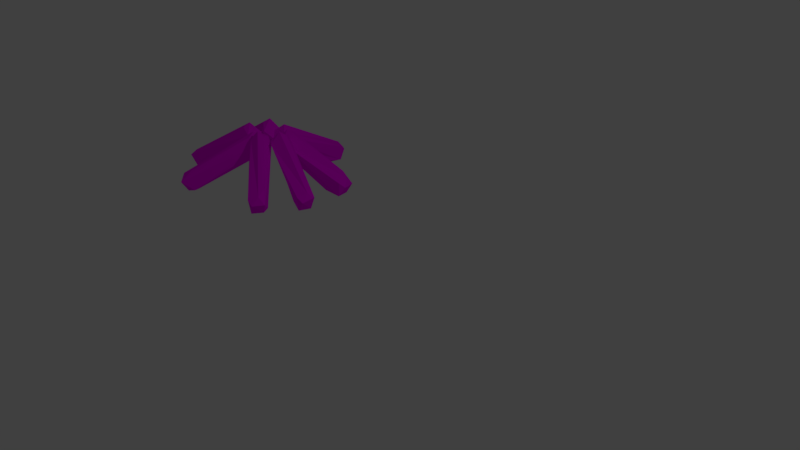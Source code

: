 # Source: Fogata.blend  (saved by Blender 2.78.0; exported with 4.5.12 LTS)
import bpy
from mathutils import Matrix  # noqa: F401  (used for matrix-valued properties, if any)

bpy.ops.wm.read_factory_settings(use_empty=True)
scene = bpy.context.scene
scene.name = 'Scene'

# ---- collections
col_collection_1 = bpy.data.collections.new('Collection 1'); scene.collection.children.link(col_collection_1)

# ---- images (referenced by path relative to the original .blend; pixels are not part of the script)
import os
ASSET_DIR = os.environ.get("B2B_ASSET_DIR", "")  # directory of the original .blend (textures are referenced by path, not embedded)
HERE = os.path.dirname(os.path.abspath(__file__))  # packed textures are extracted next to this script under _unpacked/

def load_image(name, relpath, width, height, colorspace="sRGB"):
    """Load a texture the original file referenced (path relative to the .blend, or extracted next to this script)."""
    p = next((c for c in (os.path.join(HERE, relpath), os.path.join(ASSET_DIR, relpath)) if relpath and os.path.exists(c)), "")
    if p:
        img = bpy.data.images.load(p, check_existing=True)
        img.name = name
    else:  # same state as the original file: an image datablock whose file is absent (Cycles renders it pink)
        img = bpy.data.images.new(name, width, height)
        img.source = "FILE"
        img.filepath = "//" + (relpath or name)
    img.colorspace_settings.name = colorspace
    return img
img_troncos = load_image('Troncos', 'Troncos.png', 1024, 1024, 'sRGB')

# ---- materials (node trees are filled in below, after node groups)
mat_material = bpy.data.materials.new('Material')
mat_material.alpha_threshold = 0.0
mat_material.roughness = 0.5
mat_material.line_color = (0.0, 0.0, 0.0, 1.0)

# ---- material node trees
mat_material.use_nodes = True; mat_material.node_tree.nodes.clear()
_N = mat_material.node_tree.nodes; _L = mat_material.node_tree.links
n0 = _N.new('ShaderNodeOutputMaterial'); n0.name = 'Material Output'; n0.location = (300, 300)
n1 = _N.new('ShaderNodeBsdfDiffuse'); n1.name = 'Diffuse BSDF'; n1.location = (10, 300)
n2 = _N.new('ShaderNodeTexImage'); n2.name = 'Image Texture'; n2.location = (-180, 300)
n2.width = 140
n2.image = img_troncos
_L.new(n1.outputs[0], n0.inputs[0])
_L.new(n2.outputs[0], n1.inputs[0])
n0.is_active_output = True

# ---- world
world_world = bpy.data.worlds.new('World'); scene.world = world_world
world_world.color = (0.05088, 0.05088, 0.05088)
world_world.use_sun_shadow = False
world_world.sun_shadow_jitter_overblur = 0.0
world_world.cycles.sampling_method = 'MANUAL'

# ---- cameras
cam_camera = bpy.data.cameras.new('Camera')
cam_camera.clip_end = 100.0
cam_camera.lens = 35.0
cam_camera.sensor_width = 32.0
cam_camera.sensor_height = 18.0
cam_camera.ortho_scale = 7.314
cam_camera.dof.focus_distance = 0.0

# ---- lights
light_lamp = bpy.data.lights.new('Lamp', 'POINT')
light_lamp.transmission_factor = 0.0
light_lamp.cutoff_distance = 30.0
light_lamp.energy = 100.0
light_lamp.shadow_buffer_clip_start = 1.001
light_lamp.shadow_soft_size = 0.1
light_lamp.shadow_maximum_resolution = 0.006
light_lamp.use_absolute_resolution = True

# ---- meshes
me_cube_003 = bpy.data.meshes.new('Cube.003')
me_cube_003.from_pydata([(0.07098, -1.563, 1.672), (-1.608, -6.806, 0.05371), (0.4075, -0.7152, 0.4687), (-0.007093, -0.9536, 1.495), (0.7778, -1.617, 1.932), (-1.642, -6.174, -1.319), (-2.002, -6.617, -1.218), (-2.305, -6.934, -0.189), (-2.679, -6.396, -0.7956), (-0.05481, -1.008, 0.6617), (0.9494, -1.699, 0.5498), (-2.265, -5.86, -1.161), (1.144, -1.289, 1.089), (0.9257, -1.967, 1.521), (-2.279, -5.213, -0.7503), (-2.258, -6.545, 0.194), (-1.492, -7.131, -0.3721), (1.075, 1.539, 1.396), (-2.997, 5.105, 1.205), (0.6504, 0.274, 0.6464), (1.342, 1.165, 1.012), (1.074, 1.166, 2.078), (-3.597, 4.163, 0.1707), (-3.72, 4.727, 0.1292), (-3.653, 4.987, 0.9548), (-3.1, 5.584, 0.6077), (0.7116, 0.8669, 0.5269), (-0.02292, 0.4834, 1.453), (-3.148, 4.506, -0.3111), (0.5826, 0.3387, 1.747), (0.5234, 1.081, 2.084), (-3.099, 5.097, -0.3898), (-2.588, 5.491, 0.7138), (-2.818, 4.373, 1.429), (-5.109, 2.891, 2.466), (-0.2727, -0.2832, 1.197), (-0.07917, 0.4006, 2.766), (-5.453, 2.027, 1.278), (-5.727, 2.517, 1.327), (-5.351, 3.413, 1.952), (-5.307, 3.282, 1.096), (-0.3779, 0.3059, 1.177), (-0.7795, -0.4217, 1.772), (-5.122, 2.581, 0.8668), (0.1628, 0.4764, 1.681), (-0.5879, 0.1443, 2.747), (-4.389, 2.64, 0.8318), (-4.829, 3.472, 2.051), (-5.609, 2.648, 2.407), (-0.4923, -0.5837, 2.247), (-0.2384, 1.04, 1.894), (-5.581, -1.193, 2.424), (0.06839, -1.066, 0.6711), (0.04461, -0.8667, 2.37), (-5.598, -1.726, 1.042), (-6.048, -1.471, 1.196), (-6.034, -1.634, 2.053), (-6.046, -0.7302, 2.044), (-5.998, -0.5663, 1.186), (-0.274, -0.6262, 0.7925), (-0.303, -1.597, 1.165), (-5.55, -0.9868, 0.7997), (0.1736, -0.3677, 1.351), (-0.3118, -1.322, 2.26), (-4.911, -0.5684, 0.8204), (-5.591, -0.4551, 2.183), (-4.956, -1.584, 2.383), (0.05142, -1.729, 1.6), (-0.4145, -0.1617, 1.676), (3.46, 4.135, -2.971), (0.1188, 0.325, 0.641), (1.591, 0.7454, 1.447), (2.1, 4.1, -3.552), (2.502, 4.202, -3.907), (3.113, 4.604, -3.405), (3.535, 3.908, -3.675), (0.5445, 0.2138, 0.304), (0.3973, 1.106, 0.7466), (2.236, 3.42, -3.847), (0.9598, -0.04983, 0.8823), (1.413, 1.26, 1.23), (2.677, 3.343, -4.16), (3.617, 3.488, -3.312), (3.023, 4.078, -2.379), (0.5617, 1.156, 1.295), (1.526, 0.224, 0.5184), (5.252, 0.7212, -3.718), (1.032, 0.08111, 0.4186), (2.552, -0.03734, 1.196), (4.008, 1.188, -4.368), (4.373, 0.9766, -4.701), (1.33, -0.3239, 0.1576), (1.608, 0.6594, 0.3464), (3.82, 0.4394, -4.47), (1.627, -0.5893, 0.8069), (2.595, 0.4371, 0.8477), (5.168, 0.2803, -4.327), (4.148, 0.06388, -4.715), (5.093, -0.0218, -3.87), (5.266, 1.166, -4.083), (1.815, 0.7829, 0.8702), (2.206, -0.7337, 0.4353), (4.535, -2.583, -3.29), (0.5256, -1.045, 0.7209), (1.952, -1.497, 1.554), (3.468, -1.862, -4.046), (3.743, -2.246, -4.325), (4.508, -2.211, -3.916), (4.315, -3.095, -3.818), (0.687, -1.578, 0.5416), (1.224, -0.6914, 0.5757), (3.083, -2.537, -4.03), (0.9161, -1.802, 1.231), (2.11, -1.125, 1.137), (3.281, -3.048, -4.197), (4.177, -3.271, -3.323), (4.308, -2.041, -2.824), (1.47, -0.5391, 1.076), (1.409, -2.197, 0.9105)], [], [(5, 11, 10), (15, 1, 0), (3, 12, 2), (10, 13, 16), (12, 13, 10), (5, 10, 16), (7, 6, 16), (3, 9, 8), (15, 3, 8), (22, 28, 27), (32, 18, 17), (20, 29, 19), (27, 30, 24), (29, 30, 27), (22, 27, 24), (23, 25, 31), (20, 26, 31), (32, 20, 31), (37, 43, 42), (47, 34, 50), (49, 44, 36), (49, 45, 48), (37, 49, 48), (39, 38, 48), (50, 41, 40), (44, 41, 50), (47, 50, 40), (54, 61, 60), (65, 51, 68), (67, 62, 53), (67, 63, 56), (54, 67, 56), (68, 59, 58), (62, 59, 68), (65, 68, 58), (72, 78, 77), (82, 69, 85), (84, 79, 71), (84, 80, 74), (72, 84, 74), (73, 75, 81), (85, 76, 81), (79, 76, 85), (82, 85, 81), (89, 93, 92), (98, 86, 101), (100, 94, 88), (100, 95, 99), (89, 100, 99), (90, 96, 97), (99, 96, 90), (101, 91, 97), (94, 91, 101), (98, 101, 97), (105, 111, 110), (115, 102, 118), (117, 112, 104), (117, 113, 107), (105, 117, 107), (106, 108, 114), (118, 109, 114), (112, 109, 118), (115, 118, 114), (2, 10, 11), (11, 14, 2), (0, 3, 15), (4, 0, 1), (1, 16, 4), (2, 12, 10), (2, 9, 3), (4, 12, 3), (4, 3, 0), (4, 13, 12), (13, 4, 16), (1, 15, 7, 16), (16, 6, 5), (28, 22, 23, 31), (8, 6, 7), (8, 7, 15), (8, 14, 11), (9, 2, 14), (14, 8, 9), (19, 27, 28), (28, 31, 19), (17, 20, 32), (21, 17, 18), (18, 33, 21), (19, 29, 27), (19, 26, 20), (21, 29, 20), (21, 20, 17), (21, 30, 29), (30, 21, 33), (33, 24, 30), (18, 32, 25, 24), (24, 25, 23), (24, 23, 22), (24, 33, 18), (43, 37, 38, 40), (31, 25, 32), (26, 19, 31), (35, 42, 43), (43, 46, 35), (42, 49, 37), (36, 50, 34), (34, 48, 36), (35, 44, 49), (35, 49, 42), (35, 41, 44), (36, 44, 50), (36, 45, 49), (45, 36, 48), (34, 47, 39, 48), (48, 38, 37), (61, 54, 55, 58), (40, 38, 39), (40, 39, 47), (40, 46, 43), (41, 35, 46), (46, 40, 41), (52, 60, 61), (61, 64, 52), (60, 67, 54), (53, 68, 51), (51, 66, 53), (52, 62, 67), (52, 67, 60), (52, 59, 62), (53, 62, 68), (53, 63, 67), (63, 53, 66), (66, 56, 63), (51, 65, 57, 56), (56, 55, 54), (56, 66, 51), (57, 55, 56), (78, 72, 73, 81), (58, 55, 57), (58, 57, 65), (58, 64, 61), (59, 52, 64), (64, 58, 59), (70, 77, 78), (78, 81, 70), (77, 84, 72), (71, 85, 69), (69, 83, 71), (70, 79, 84), (70, 84, 77), (70, 76, 79), (71, 79, 85), (71, 80, 84), (80, 71, 83), (83, 74, 80), (69, 82, 75, 74), (74, 75, 73), (74, 73, 72), (74, 83, 69), (93, 89, 90, 97), (81, 75, 82), (76, 70, 81), (87, 92, 93), (93, 97, 87), (92, 100, 89), (88, 101, 86), (86, 99, 88), (87, 94, 100), (87, 100, 92), (87, 91, 94), (88, 94, 101), (88, 95, 100), (95, 88, 99), (86, 98, 96, 99), (99, 90, 89), (111, 105, 106, 114), (97, 96, 98), (91, 87, 97), (103, 110, 111), (111, 114, 103), (110, 117, 105), (104, 118, 102), (102, 116, 104), (103, 112, 117), (103, 117, 110), (103, 109, 112), (104, 112, 118), (104, 113, 117), (113, 104, 116), (116, 107, 113), (102, 115, 108, 107), (107, 108, 106), (107, 106, 105), (107, 116, 102), (114, 108, 115), (109, 103, 114), (11, 5, 6, 8)])
_uv = me_cube_003.uv_layers.new(name='UVMap')
_uv.uv.foreach_set('vector', [0.8418, 0.9689, 0.8041, 0.9585, 0.8393, 0.7046, 0.07622, 0.3583, 0.1019, 0.3562, 0.1019, 0.682, 0.0, 0.8112, 0.06301, 0.8426, 0.002568, 0.8648, 0.5547, 0.3236, 0.6055, 0.3208, 0.6056, 0.6632, 0.5742, 0.2897, 0.6055, 0.3208, 0.5547, 0.3236, 0.5584, 0.6348, 0.5547, 0.3236, 0.6056, 0.6632, 0.4885, 0.8599, 0.5124, 0.8073, 0.536, 0.8653, 0.8449, 0.6616, 0.806, 0.6446, 0.8449, 0.2966, 0.3256, 0.6243, 0.3755, 0.3509, 0.3755, 0.6604, 0.9145, 0.9014, 0.8713, 0.9063, 0.9145, 0.6172, 0.9869, 0.6146, 0.9438, 0.6088, 0.9869, 0.3156, 0.06775, 0.71, 0.009116, 0.7609, 0.0, 0.7025, 0.2569, 0.33, 0.2009, 0.3294, 0.2325, 0.0, 0.2353, 0.3607, 0.2009, 0.3294, 0.2569, 0.33, 0.2918, 0.03057, 0.2569, 0.33, 0.2325, 0.0, 0.3413, 0.7937, 0.2959, 0.8385, 0.2918, 0.7776, 0.05679, 0.3562, 0.0134, 0.3363, 0.029, 0.01118, 0.1023, 0.02634, 0.05679, 0.3562, 0.029, 0.01118, 0.921, 0.6065, 0.8763, 0.6071, 0.9047, 0.316, 0.2762, 0.6787, 0.2311, 0.6785, 0.2762, 0.3888, 0.1718, 0.719, 0.1141, 0.7718, 0.1023, 0.7118, 0.7346, 0.2897, 0.7802, 0.3145, 0.7802, 0.6088, 0.7076, 0.5957, 0.7346, 0.2897, 0.7802, 0.6088, 0.2132, 0.8667, 0.2533, 0.8152, 0.2643, 0.8676, 0.1786, 0.3103, 0.119, 0.3225, 0.1374, 0.0, 0.1563, 0.3455, 0.119, 0.3225, 0.1786, 0.3103, 0.1955, 0.02383, 0.1786, 0.3103, 0.1374, 0.0, 0.3468, 0.3245, 0.3064, 0.3201, 0.3601, 0.02292, 0.4848, 0.3741, 0.5282, 0.3737, 0.4718, 0.6703, 0.5384, 0.7365, 0.4814, 0.7792, 0.4718, 0.7236, 0.8899, 0.2304, 0.8462, 0.2188, 0.8899, 0.0, 0.3468, 0.3245, 0.3848, 0.003685, 0.3848, 0.3509, 0.7309, 0.02815, 0.787, 0.02557, 0.7975, 0.2869, 0.7501, 0.00123, 0.787, 0.02557, 0.7309, 0.02815, 0.7474, 0.2522, 0.7309, 0.02815, 0.7975, 0.2869, 0.4409, 0.3196, 0.3987, 0.3176, 0.4496, 0.02631, 0.6892, 0.9815, 0.6484, 0.9819, 0.689, 0.684, 0.1622, 0.8578, 0.1093, 0.9138, 0.1023, 0.8568, 0.6417, 0.2912, 0.6858, 0.3147, 0.6757, 0.6435, 0.6292, 0.6073, 0.6417, 0.2912, 0.6757, 0.6435, 0.3986, 0.7872, 0.4353, 0.7381, 0.4499, 0.7937, 0.5547, 0.3375, 0.4979, 0.3513, 0.4919, 0.02116, 0.5342, 0.3737, 0.4979, 0.3513, 0.5547, 0.3375, 0.5547, 0.0273, 0.5547, 0.3375, 0.4919, 0.02116, 0.1808, 0.6689, 0.1353, 0.6682, 0.1634, 0.3685, 0.921, 0.6674, 0.9654, 0.6636, 0.9215, 0.9657, 0.1692, 0.7884, 0.1139, 0.8255, 0.1023, 0.7778, 0.5547, 0.6763, 0.6018, 0.6915, 0.6206, 0.9568, 0.5559, 0.9235, 0.5547, 0.6763, 0.6206, 0.9568, 0.3183, 0.8987, 0.3551, 0.8465, 0.3583, 0.9038, 0.3073, 0.8385, 0.3551, 0.8465, 0.3183, 0.8987, 0.7758, 0.9139, 0.7176, 0.9236, 0.7076, 0.6555, 0.7553, 0.942, 0.7176, 0.9236, 0.7758, 0.9139, 0.7758, 0.6514, 0.7758, 0.9139, 0.7076, 0.6555, 0.4594, 0.6852, 0.4136, 0.6855, 0.4457, 0.385, 0.007338, 0.385, 0.05307, 0.3845, 0.0, 0.6757, 0.2679, 0.7369, 0.2104, 0.7772, 0.2009, 0.7219, 0.7078, 0.2858, 0.6642, 0.2597, 0.6705, 0.01289, 0.7309, 0.02822, 0.7078, 0.2858, 0.6705, 0.01289, 0.437, 0.8625, 0.3866, 0.822, 0.4501, 0.8188, 0.5796, 0.05204, 0.6378, 0.0372, 0.6525, 0.2897, 0.5994, 0.02126, 0.6378, 0.0372, 0.5796, 0.05204, 0.5809, 0.2692, 0.5796, 0.05204, 0.6525, 0.2897, 0.7802, 0.6813, 0.8393, 0.7046, 0.8041, 0.9585, 0.8111, 0.3256, 0.8288, 0.3656, 0.7802, 0.6645, 0.3479, 0.3669, 0.3755, 0.3509, 0.3256, 0.6243, 0.8462, 0.2825, 0.8078, 0.2748, 0.8462, 0.0, 0.6292, 0.6421, 0.6056, 0.6632, 0.6292, 0.2995, 0.7802, 0.6813, 0.8418, 0.6645, 0.8393, 0.7046, 0.7802, 0.6645, 0.806, 0.6446, 0.8449, 0.6616, 0.06301, 0.7927, 0.06301, 0.8426, 0.0, 0.8112, 0.06301, 0.7927, 0.0, 0.8112, 0.02194, 0.7842, 0.6292, 0.2995, 0.6055, 0.3208, 0.5742, 0.2897, 0.6055, 0.3208, 0.6292, 0.2995, 0.6056, 0.6632, 0.2948, 0.6395, 0.3256, 0.6243, 0.3259, 0.6554, 0.2918, 0.6697, 0.536, 0.8653, 0.5124, 0.8073, 0.536, 0.7881, 0.3193, 0.761, 0.3607, 0.7748, 0.3413, 0.7937, 0.2918, 0.7776, 0.4718, 0.8116, 0.5124, 0.8073, 0.4885, 0.8599, 0.3755, 0.6604, 0.3259, 0.6554, 0.3256, 0.6243, 0.8449, 0.2966, 0.8288, 0.3656, 0.8111, 0.3256, 0.806, 0.6446, 0.7802, 0.6645, 0.8288, 0.3656, 0.8899, 0.04958, 0.9058, 0.0, 0.9058, 0.2735, 0.8685, 0.6071, 0.9145, 0.6172, 0.8713, 0.9063, 0.8713, 0.9063, 0.8495, 0.9228, 0.8685, 0.6071, 0.08138, 0.3335, 0.05679, 0.3562, 0.1023, 0.02634, 0.9549, 0.2897, 0.9869, 0.3156, 0.9438, 0.6088, 0.9438, 0.6088, 0.921, 0.5723, 0.9549, 0.2897, 0.2918, 0.3559, 0.2353, 0.3607, 0.2569, 0.33, 0.0, 0.3559, 0.0134, 0.3363, 0.05679, 0.3562, 0.06775, 0.7711, 0.009116, 0.7609, 0.06775, 0.71, 0.1023, 0.3513, 0.05679, 0.3562, 0.08138, 0.3335, 0.06775, 0.7711, 0.04802, 0.7842, 0.009116, 0.7609, 0.93, 0.3095, 0.9549, 0.2897, 0.921, 0.5723, 0.2094, 0.06088, 0.2325, 0.0, 0.2009, 0.3294, 0.9438, 0.6088, 0.9869, 0.6146, 0.9725, 0.6411, 0.9212, 0.637, 0.3481, 0.8385, 0.2959, 0.8385, 0.3413, 0.7937, 0.2325, 0.0, 0.2821, 0.001324, 0.2918, 0.03057, 0.9212, 0.637, 0.921, 0.5723, 0.9438, 0.6088, 0.2208, 0.788, 0.2643, 0.7943, 0.2533, 0.8152, 0.2009, 0.8226, 0.029, 0.01118, 0.09087, 0.0, 0.1023, 0.02634, 0.8449, 0.6244, 0.8685, 0.6071, 0.8495, 0.9228, 0.8644, 0.3034, 0.9047, 0.316, 0.8763, 0.6071, 0.8763, 0.6071, 0.8533, 0.5716, 0.8644, 0.3034, 0.7127, 0.3143, 0.7346, 0.2897, 0.7076, 0.5957, 0.222, 0.3607, 0.2762, 0.3888, 0.2311, 0.6785, 0.2311, 0.6785, 0.2121, 0.7005, 0.222, 0.3607, 0.1718, 0.7778, 0.1141, 0.7718, 0.1718, 0.719, 0.8644, 0.3034, 0.921, 0.2897, 0.9047, 0.316, 0.1023, 0.3476, 0.119, 0.3225, 0.1563, 0.3455, 0.2009, 0.3476, 0.1563, 0.3455, 0.1786, 0.3103, 0.1023, 0.7118, 0.1268, 0.6961, 0.1718, 0.719, 0.2009, 0.3826, 0.222, 0.3607, 0.2121, 0.7005, 0.2311, 0.6785, 0.2762, 0.6787, 0.266, 0.7058, 0.2121, 0.7005, 0.7802, 0.6088, 0.7216, 0.6248, 0.7076, 0.5957, 0.3309, 0.7465, 0.2918, 0.7373, 0.2962, 0.7157, 0.3459, 0.7125, 0.2009, 0.8226, 0.2533, 0.8152, 0.2132, 0.8667, 0.1374, 0.0, 0.1811, 0.001637, 0.1955, 0.02383, 0.1374, 0.0, 0.1181, 0.06044, 0.1067, 0.03015, 0.8449, 0.3196, 0.8644, 0.3034, 0.8533, 0.5716, 0.1181, 0.06044, 0.1374, 0.0, 0.119, 0.3225, 0.3184, 0.0, 0.3601, 0.02292, 0.3064, 0.3201, 0.3064, 0.3201, 0.2918, 0.283, 0.3184, 0.0, 0.3601, 0.02292, 0.3848, 0.003685, 0.3468, 0.3245, 0.5311, 0.692, 0.4718, 0.6703, 0.5282, 0.3737, 0.5282, 0.3737, 0.5475, 0.4096, 0.5311, 0.692, 0.5384, 0.7881, 0.4814, 0.7792, 0.5384, 0.7365, 0.3184, 0.0, 0.3848, 0.003685, 0.3601, 0.02292, 0.8078, 0.0, 0.787, 0.02557, 0.7501, 0.00123, 0.5311, 0.692, 0.4723, 0.706, 0.4718, 0.6703, 0.4718, 0.7236, 0.5008, 0.706, 0.5384, 0.7365, 0.5475, 0.673, 0.5311, 0.692, 0.5475, 0.4096, 0.2762, 0.422, 0.2889, 0.3607, 0.2889, 0.687, 0.943, 0.03889, 0.9455, 0.07385, 0.9235, 0.07759, 0.9058, 0.03614, 0.1007, 0.7281, 0.07622, 0.694, 0.1007, 0.682, 0.9058, 0.03614, 0.9455, 0.0, 0.943, 0.03889, 0.3421, 0.6697, 0.2962, 0.7157, 0.2938, 0.6746, 0.3987, 0.3176, 0.4409, 0.3196, 0.4339, 0.3495, 0.3848, 0.3427, 0.3459, 0.7125, 0.2962, 0.7157, 0.3421, 0.6697, 0.3459, 0.7125, 0.3421, 0.6697, 0.3684, 0.6741, 0.3459, 0.7125, 0.3684, 0.761, 0.3309, 0.7465, 0.787, 0.02557, 0.8078, 0.0, 0.8078, 0.2429, 0.4594, 0.4275, 0.47, 0.3636, 0.47, 0.6904, 0.4086, 0.0, 0.4496, 0.02631, 0.3987, 0.3176, 0.4718, 0.03981, 0.4919, 0.02116, 0.4785, 0.3693, 0.4496, 0.02631, 0.4718, 0.01368, 0.4409, 0.3196, 0.6292, 0.6686, 0.689, 0.684, 0.6484, 0.9819, 0.7076, 0.6163, 0.6893, 0.5853, 0.7076, 0.2897, 0.1622, 0.9186, 0.1093, 0.9138, 0.1622, 0.8578, 0.4086, 0.0, 0.4718, 0.01368, 0.4496, 0.02631, 0.4785, 0.3693, 0.4979, 0.3513, 0.5342, 0.3737, 0.6292, 0.6686, 0.6892, 0.6435, 0.689, 0.684, 0.7076, 0.2897, 0.6858, 0.3147, 0.6417, 0.2912, 0.6858, 0.3147, 0.7076, 0.2897, 0.6893, 0.5853, 0.6893, 0.5853, 0.6757, 0.6435, 0.6858, 0.3147, 0.4074, 0.7112, 0.4499, 0.7214, 0.4353, 0.7381, 0.3848, 0.7412, 0.3848, 0.7412, 0.4353, 0.7381, 0.3986, 0.7872, 0.4718, 0.3636, 0.4339, 0.3495, 0.4409, 0.3196, 0.6757, 0.6435, 0.6893, 0.5853, 0.7076, 0.6163, 0.1353, 0.6682, 0.1808, 0.6689, 0.1725, 0.6961, 0.1185, 0.6899, 0.4919, 0.02116, 0.5377, 0.0, 0.5547, 0.0273, 0.4979, 0.3513, 0.4785, 0.3693, 0.4919, 0.02116, 0.1216, 0.3476, 0.1634, 0.3685, 0.1353, 0.6682, 0.1353, 0.6682, 0.1185, 0.6899, 0.1216, 0.3476, 0.1634, 0.3685, 0.1808, 0.3494, 0.1808, 0.6689, 0.9805, 0.9851, 0.9215, 0.9657, 0.9654, 0.6636, 0.9805, 0.6679, 1.0, 0.6411, 1.0, 0.9346, 0.1692, 0.8401, 0.1139, 0.8255, 0.1692, 0.7884, 0.1216, 0.3476, 0.1808, 0.3494, 0.1634, 0.3685, 0.1692, 0.8401, 0.1419, 0.8568, 0.1139, 0.8255, 0.9805, 0.9851, 0.9256, 1.0, 0.9215, 0.9657, 0.6206, 0.6632, 0.6018, 0.6915, 0.5547, 0.6763, 0.1808, 0.3692, 0.1983, 0.3476, 0.1983, 0.6904, 0.9654, 0.6636, 0.921, 0.6674, 0.928, 0.6411, 0.9805, 0.6423, 0.3073, 0.8385, 0.3183, 0.8987, 0.2918, 0.9038, 0.4136, 0.6855, 0.4594, 0.6852, 0.4479, 0.7112, 0.3931, 0.7061, 0.7076, 0.6555, 0.7594, 0.6248, 0.7758, 0.6514, 0.1023, 0.3692, 0.1216, 0.3476, 0.1185, 0.6899, 0.4074, 0.3668, 0.4457, 0.385, 0.4136, 0.6855, 0.4136, 0.6855, 0.3931, 0.7061, 0.4074, 0.3668, 0.7309, 0.2618, 0.7078, 0.2858, 0.7309, 0.02822, 0.0544, 0.7025, 0.0, 0.6757, 0.05307, 0.3845, 0.05307, 0.3845, 0.07622, 0.4184, 0.0544, 0.7025, 0.2679, 0.788, 0.2104, 0.7772, 0.2679, 0.7369, 0.4074, 0.3668, 0.4594, 0.3636, 0.4457, 0.385, 0.6525, 0.007248, 0.6378, 0.0372, 0.5994, 0.02126, 0.5547, 0.0, 0.5994, 0.02126, 0.5796, 0.05204, 0.2009, 0.7219, 0.2304, 0.7058, 0.2679, 0.7369, 0.07622, 0.6806, 0.0544, 0.7025, 0.07622, 0.4184, 0.6525, 0.06187, 0.6705, 0.01289, 0.6642, 0.2597, 0.05307, 0.3845, 0.007338, 0.385, 0.01822, 0.3579, 0.06857, 0.3562, 0.3891, 0.8625, 0.3866, 0.822, 0.437, 0.8625, 0.6705, 0.01289, 0.7183, 0.0, 0.7309, 0.02822, 0.06857, 0.3562, 0.07622, 0.4184, 0.05307, 0.3845, 0.4501, 0.8188, 0.3866, 0.822, 0.3848, 0.7937, 0.3848, 0.3875, 0.4074, 0.3668, 0.3931, 0.7061, 0.8111, 0.3256, 0.7843, 0.3172, 0.8031, 0.2897, 0.8449, 0.2966])
me_cube_003.materials.append(mat_material)
me_cube_003.use_remesh_preserve_volume = False
me_cube_003.use_remesh_preserve_attributes = False
me_cube_003.use_mirror_vertex_groups = False
me_cube_003.update()

# ---- objects
ob_cube_003 = bpy.data.objects.new('Cube.003', me_cube_003)
ob_lamp = bpy.data.objects.new('Lamp', light_lamp)
ob_camera = bpy.data.objects.new('Camera', cam_camera)

# ---- transforms, parenting, visibility, modifiers, constraints
ob_cube_003.location = (-2.582, 0.3143, 0.4987)
ob_cube_003.rotation_euler = (0.0, -0.5381, 3.411)
ob_cube_003.scale = (0.2021, 0.2021, 0.2021)
ob_cube_003.lock_rotations_4d = False
ob_cube_003.empty_display_type = 'ARROWS'
ob_cube_003.lineart.crease_threshold = 0.0
ob_lamp.location = (4.076, 1.005, 5.904)
ob_lamp.rotation_euler = (0.6503, 0.05522, 1.866)
ob_lamp.lock_rotations_4d = False
ob_lamp.empty_display_type = 'ARROWS'
ob_lamp.color = (0.0, 0.0, 0.0, 0.0)
ob_lamp.lineart.crease_threshold = 0.0
ob_camera.location = (7.481, -6.508, 5.344)
ob_camera.rotation_euler = (1.109, 0.0, 0.8149)
ob_camera.lock_rotations_4d = False
ob_camera.empty_display_type = 'ARROWS'
ob_camera.color = (0.0, 0.0, 0.0, 0.0)
ob_camera.display_type = 'WIRE'
ob_camera.lineart.crease_threshold = 0.0

# ---- collection membership
col_collection_1.objects.link(ob_cube_003)
col_collection_1.objects.link(ob_lamp)
col_collection_1.objects.link(ob_camera)

# ---- scene / render settings (as saved in the file)
scene.camera = ob_camera
scene.frame_start = 1; scene.frame_end = 250; scene.frame_set(1)
scene.render.engine = 'CYCLES'
scene.render.resolution_percentage = 50
scene.render.dither_intensity = 0.0
scene.cycles.use_denoising = False
scene.cycles.samples = 128
scene.cycles.sampling_pattern = 'TABULATED_SOBOL'
scene.cycles.light_sampling_threshold = 0.0
scene.cycles.use_adaptive_sampling = False
scene.cycles.use_light_tree = False
scene.cycles.blur_glossy = 0.0
scene.cycles.sample_clamp_indirect = 0.0
scene.cycles.bake_type = 'AO'
scene.view_settings.view_transform = 'Standard'
bpy.context.view_layer.update()
